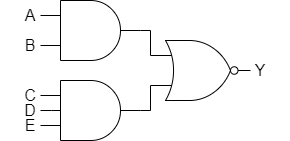

The diagram above was exported from draw.io. Its source (the exported page's mxGraphModel, read from the mxfile embedded in the PNG):
<mxGraphModel dx="488" dy="329" grid="1" gridSize="10" guides="1" tooltips="1" connect="1" arrows="1" fold="1" page="1" pageScale="1" pageWidth="1100" pageHeight="850" background="none" math="0" shadow="0">
  <root>
    <mxCell id="0" />
    <mxCell id="1" parent="0" />
    <mxCell id="xMXrtoZldd0HOpiThyl5-1" value="" style="verticalLabelPosition=bottom;shadow=0;dashed=0;align=center;html=1;verticalAlign=top;shape=mxgraph.electrical.logic_gates.logic_gate;operation=and;" vertex="1" parent="1">
      <mxGeometry x="260" y="180" width="100" height="60" as="geometry" />
    </mxCell>
    <mxCell id="xMXrtoZldd0HOpiThyl5-2" value="" style="verticalLabelPosition=bottom;shadow=0;dashed=0;align=center;html=1;verticalAlign=top;shape=mxgraph.electrical.logic_gates.logic_gate;operation=and;" vertex="1" parent="1">
      <mxGeometry x="260" y="260" width="100" height="60" as="geometry" />
    </mxCell>
    <mxCell id="xMXrtoZldd0HOpiThyl5-3" value="" style="verticalLabelPosition=bottom;shadow=0;dashed=0;align=center;html=1;verticalAlign=top;shape=mxgraph.electrical.logic_gates.logic_gate;operation=or;negating=1;negSize=0.15;" vertex="1" parent="1">
      <mxGeometry x="370" y="220" width="100" height="60" as="geometry" />
    </mxCell>
    <mxCell id="xMXrtoZldd0HOpiThyl5-4" style="edgeStyle=orthogonalEdgeStyle;rounded=0;orthogonalLoop=1;jettySize=auto;html=1;exitX=1;exitY=0.5;exitDx=0;exitDy=0;exitPerimeter=0;entryX=0;entryY=0.25;entryDx=0;entryDy=0;entryPerimeter=0;endArrow=none;endFill=0;" edge="1" parent="1" source="xMXrtoZldd0HOpiThyl5-1" target="xMXrtoZldd0HOpiThyl5-3">
      <mxGeometry relative="1" as="geometry" />
    </mxCell>
    <mxCell id="xMXrtoZldd0HOpiThyl5-5" style="edgeStyle=orthogonalEdgeStyle;rounded=0;orthogonalLoop=1;jettySize=auto;html=1;exitX=1;exitY=0.5;exitDx=0;exitDy=0;exitPerimeter=0;entryX=0;entryY=0.75;entryDx=0;entryDy=0;entryPerimeter=0;endArrow=none;endFill=0;" edge="1" parent="1" source="xMXrtoZldd0HOpiThyl5-2" target="xMXrtoZldd0HOpiThyl5-3">
      <mxGeometry relative="1" as="geometry" />
    </mxCell>
    <mxCell id="xMXrtoZldd0HOpiThyl5-8" value="" style="endArrow=none;html=1;rounded=0;strokeColor=default;align=center;verticalAlign=middle;fontFamily=Helvetica;fontSize=11;fontColor=default;labelBackgroundColor=default;edgeStyle=orthogonalEdgeStyle;" edge="1" parent="1">
      <mxGeometry width="50" height="50" relative="1" as="geometry">
        <mxPoint x="260" y="290" as="sourcePoint" />
        <mxPoint x="280" y="290" as="targetPoint" />
        <Array as="points">
          <mxPoint x="271" y="290" />
          <mxPoint x="271" y="290" />
        </Array>
      </mxGeometry>
    </mxCell>
    <mxCell id="xMXrtoZldd0HOpiThyl5-10" value="&lt;font style=&quot;font-size: 16px;&quot;&gt;A&lt;/font&gt;" style="text;html=1;align=center;verticalAlign=middle;whiteSpace=wrap;rounded=0;fontFamily=Helvetica;fontSize=11;fontColor=default;labelBackgroundColor=default;" vertex="1" parent="1">
      <mxGeometry x="220" y="180" width="60" height="30" as="geometry" />
    </mxCell>
    <mxCell id="xMXrtoZldd0HOpiThyl5-11" value="&lt;font style=&quot;font-size: 16px;&quot;&gt;B&lt;/font&gt;" style="text;html=1;align=center;verticalAlign=middle;whiteSpace=wrap;rounded=0;fontFamily=Helvetica;fontSize=11;fontColor=default;labelBackgroundColor=default;" vertex="1" parent="1">
      <mxGeometry x="220" y="210" width="60" height="30" as="geometry" />
    </mxCell>
    <mxCell id="xMXrtoZldd0HOpiThyl5-12" value="&lt;font style=&quot;font-size: 16px;&quot;&gt;C&lt;/font&gt;" style="text;html=1;align=center;verticalAlign=middle;whiteSpace=wrap;rounded=0;fontFamily=Helvetica;fontSize=11;fontColor=default;labelBackgroundColor=none;" vertex="1" parent="1">
      <mxGeometry x="220" y="260" width="60" height="30" as="geometry" />
    </mxCell>
    <mxCell id="xMXrtoZldd0HOpiThyl5-14" value="&lt;font style=&quot;font-size: 16px;&quot;&gt;D&lt;/font&gt;" style="text;html=1;align=center;verticalAlign=middle;whiteSpace=wrap;rounded=0;fontFamily=Helvetica;fontSize=11;fontColor=default;labelBackgroundColor=none;" vertex="1" parent="1">
      <mxGeometry x="220" y="275" width="60" height="30" as="geometry" />
    </mxCell>
    <mxCell id="xMXrtoZldd0HOpiThyl5-15" value="&lt;font style=&quot;font-size: 16px;&quot;&gt;E&lt;/font&gt;" style="text;html=1;align=center;verticalAlign=middle;whiteSpace=wrap;rounded=0;fontFamily=Helvetica;fontSize=11;fontColor=default;labelBackgroundColor=none;" vertex="1" parent="1">
      <mxGeometry x="220" y="290" width="60" height="30" as="geometry" />
    </mxCell>
    <mxCell id="xMXrtoZldd0HOpiThyl5-16" value="&lt;font style=&quot;font-size: 16px;&quot;&gt;Y&lt;/font&gt;" style="text;html=1;align=center;verticalAlign=middle;whiteSpace=wrap;rounded=0;fontFamily=Helvetica;fontSize=11;fontColor=default;labelBackgroundColor=none;" vertex="1" parent="1">
      <mxGeometry x="450" y="235" width="60" height="30" as="geometry" />
    </mxCell>
  </root>
</mxGraphModel>